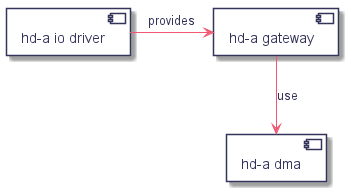

The diagram above was rendered by PlantUML. Its source (embedded in the PNG):
@startuml
hidefootbox
skinparam componentStyle uml2

skinparam defaultFontColor	#33335b

skinparam rectangle {
	color		#d6d6de
	backgroundColor	#ffffff
}

skinparam queue {
	color		#d6d6de
	backgroundColor	#ffffff
}

skinparam component {
	backgroundColor	#ffffff
	borderColor	#33335b
	arrowColor	#f05772
}

skinparam interface {
	backgroundColor	#ffffff
	borderColor	#f05772
}

skinparam class {
	backgroundColor	#ffffff
	borderColor	#33335b
	arrowColor	#f05772
}
skinparam stereotypeCBackgroundColor	#6fccdd

skinparam sequence {
	arrowColor		#4a4a86
	lifeLineBorderColor	#f05772
	groupBorderColor	#a1a1ca
	boxBorderColor		#a1a1ca
	dividerBorderColor	#d6d6de
	dividerBorderThickness	1
}
skinparam participant {
	borderColor		#33335b
	backgroundColor		#ffffff
}
skinparam actor {
	borderColor		#33335b
	backgroundColor		#ffffff
}

skinparam state {
	borderColor		#33335b
	backgroundColor		#ffffff
}

skinparam node {
	backgroundColor		#ffffff
}

skinparam note {
	backgroundColor 	#f6ed80
	borderColor		#d6d6de
}

skinparam activity {
	borderColor		#33335b
	backgroundColor		#ffffff
}

skinparam activityDiamond {
	borderColor		#33335b
	backgroundColor		#ffffff
}

skinparam arrowColor	#f05772
skinparam maxMessageSize 400
skinparam BoxPadding 4
allowmixing

component "hd-a io driver" as io_drv
component "hd-a gateway" as gateway
component "hd-a dma" as dma

io_drv -right-> gateway : provides
gateway -down-> dma : use

@enduml